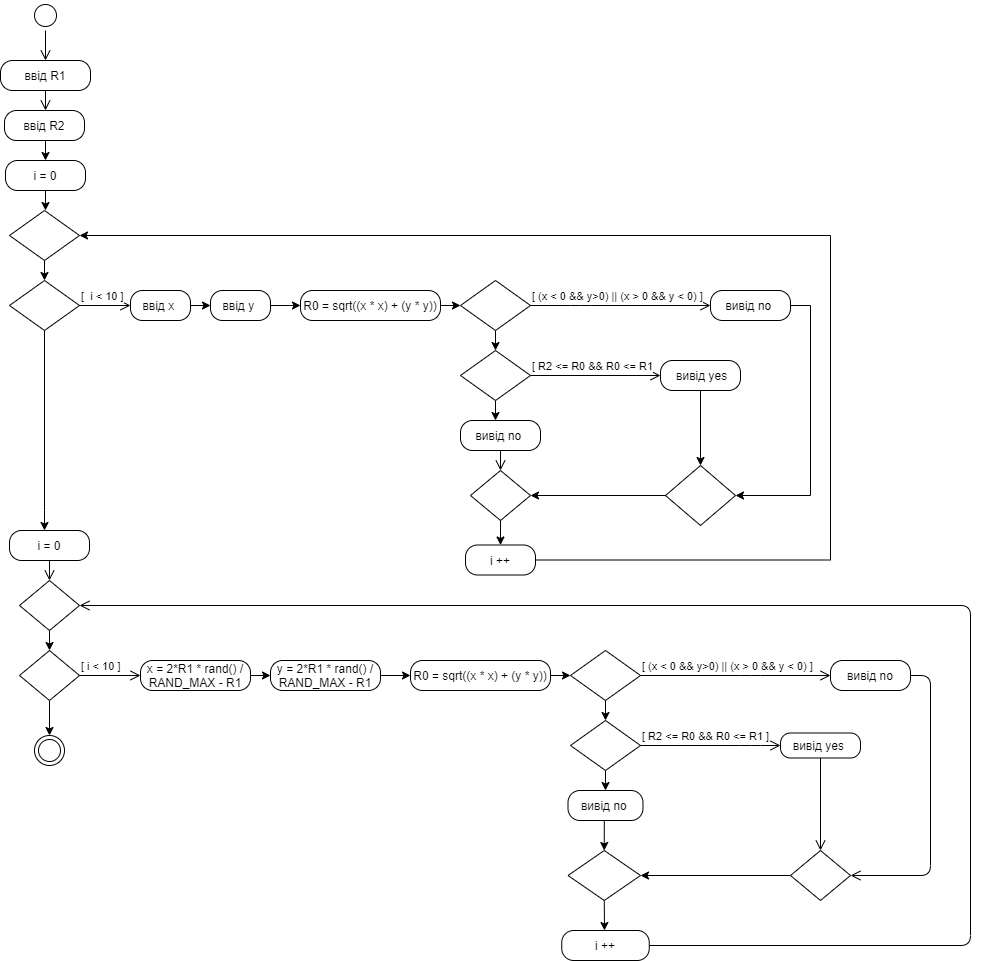

The diagram above was exported from draw.io. Its source (the exported page's mxGraphModel, read from the mxfile embedded in the PNG):
<mxGraphModel dx="782" dy="469" grid="1" gridSize="10" guides="1" tooltips="1" connect="1" arrows="1" fold="1" page="1" pageScale="1" pageWidth="827" pageHeight="1169" math="0" shadow="0">
  <root>
    <mxCell id="0" />
    <mxCell id="1" parent="0" />
    <mxCell id="0hST95QoCf0VxtxPh8JP-1" value="" style="ellipse;html=1;shape=startState;" vertex="1" parent="1">
      <mxGeometry x="90" y="10" width="30" height="30" as="geometry" />
    </mxCell>
    <mxCell id="0hST95QoCf0VxtxPh8JP-2" value="" style="edgeStyle=orthogonalEdgeStyle;html=1;verticalAlign=bottom;endArrow=open;endSize=8;" edge="1" source="0hST95QoCf0VxtxPh8JP-1" parent="1">
      <mxGeometry relative="1" as="geometry">
        <mxPoint x="105" y="70" as="targetPoint" />
      </mxGeometry>
    </mxCell>
    <mxCell id="0hST95QoCf0VxtxPh8JP-4" value="ввід R1" style="rounded=1;whiteSpace=wrap;html=1;arcSize=40;" vertex="1" parent="1">
      <mxGeometry x="60" y="70" width="90" height="30" as="geometry" />
    </mxCell>
    <mxCell id="0hST95QoCf0VxtxPh8JP-5" value="" style="edgeStyle=orthogonalEdgeStyle;html=1;verticalAlign=bottom;endArrow=open;endSize=8;" edge="1" source="0hST95QoCf0VxtxPh8JP-4" parent="1">
      <mxGeometry relative="1" as="geometry">
        <mxPoint x="105" y="120" as="targetPoint" />
      </mxGeometry>
    </mxCell>
    <mxCell id="0hST95QoCf0VxtxPh8JP-9" style="edgeStyle=orthogonalEdgeStyle;rounded=0;orthogonalLoop=1;jettySize=auto;html=1;exitX=0.5;exitY=1;exitDx=0;exitDy=0;" edge="1" parent="1" source="0hST95QoCf0VxtxPh8JP-6">
      <mxGeometry relative="1" as="geometry">
        <mxPoint x="105" y="170" as="targetPoint" />
      </mxGeometry>
    </mxCell>
    <mxCell id="0hST95QoCf0VxtxPh8JP-6" value="ввід R2" style="rounded=1;whiteSpace=wrap;html=1;arcSize=40;" vertex="1" parent="1">
      <mxGeometry x="64" y="120" width="80" height="30" as="geometry" />
    </mxCell>
    <mxCell id="0hST95QoCf0VxtxPh8JP-12" style="edgeStyle=orthogonalEdgeStyle;rounded=0;orthogonalLoop=1;jettySize=auto;html=1;exitX=0.5;exitY=1;exitDx=0;exitDy=0;" edge="1" parent="1" source="0hST95QoCf0VxtxPh8JP-10">
      <mxGeometry relative="1" as="geometry">
        <mxPoint x="105" y="220" as="targetPoint" />
      </mxGeometry>
    </mxCell>
    <mxCell id="0hST95QoCf0VxtxPh8JP-10" value="i = 0" style="rounded=1;whiteSpace=wrap;html=1;arcSize=40;" vertex="1" parent="1">
      <mxGeometry x="65" y="170" width="80" height="30" as="geometry" />
    </mxCell>
    <mxCell id="0hST95QoCf0VxtxPh8JP-16" style="edgeStyle=orthogonalEdgeStyle;rounded=0;orthogonalLoop=1;jettySize=auto;html=1;exitX=0.5;exitY=1;exitDx=0;exitDy=0;" edge="1" parent="1" source="0hST95QoCf0VxtxPh8JP-13">
      <mxGeometry relative="1" as="geometry">
        <mxPoint x="104" y="290" as="targetPoint" />
      </mxGeometry>
    </mxCell>
    <mxCell id="0hST95QoCf0VxtxPh8JP-13" value="" style="rhombus;whiteSpace=wrap;html=1;" vertex="1" parent="1">
      <mxGeometry x="69" y="220" width="70" height="50" as="geometry" />
    </mxCell>
    <mxCell id="0hST95QoCf0VxtxPh8JP-61" style="edgeStyle=orthogonalEdgeStyle;rounded=0;orthogonalLoop=1;jettySize=auto;html=1;exitX=0.5;exitY=1;exitDx=0;exitDy=0;" edge="1" parent="1" source="0hST95QoCf0VxtxPh8JP-17">
      <mxGeometry relative="1" as="geometry">
        <mxPoint x="104" y="540" as="targetPoint" />
        <Array as="points">
          <mxPoint x="104" y="520" />
          <mxPoint x="104" y="520" />
        </Array>
      </mxGeometry>
    </mxCell>
    <mxCell id="0hST95QoCf0VxtxPh8JP-17" value="" style="rhombus;whiteSpace=wrap;html=1;" vertex="1" parent="1">
      <mxGeometry x="69" y="290" width="70" height="50" as="geometry" />
    </mxCell>
    <mxCell id="0hST95QoCf0VxtxPh8JP-18" value="[&amp;nbsp;&amp;nbsp;i &amp;lt; 10 ]" style="edgeStyle=orthogonalEdgeStyle;html=1;align=left;verticalAlign=bottom;endArrow=open;endSize=8;" edge="1" source="0hST95QoCf0VxtxPh8JP-17" parent="1">
      <mxGeometry x="-1" relative="1" as="geometry">
        <mxPoint x="190" y="315" as="targetPoint" />
        <Array as="points">
          <mxPoint x="190" y="315" />
          <mxPoint x="190" y="315" />
        </Array>
      </mxGeometry>
    </mxCell>
    <mxCell id="0hST95QoCf0VxtxPh8JP-31" style="edgeStyle=orthogonalEdgeStyle;rounded=0;orthogonalLoop=1;jettySize=auto;html=1;exitX=1;exitY=0.5;exitDx=0;exitDy=0;" edge="1" parent="1" source="0hST95QoCf0VxtxPh8JP-20">
      <mxGeometry relative="1" as="geometry">
        <mxPoint x="270" y="315" as="targetPoint" />
      </mxGeometry>
    </mxCell>
    <mxCell id="0hST95QoCf0VxtxPh8JP-20" value="ввід x&amp;nbsp;" style="rounded=1;whiteSpace=wrap;html=1;arcSize=40;" vertex="1" parent="1">
      <mxGeometry x="190" y="300" width="60" height="30" as="geometry" />
    </mxCell>
    <mxCell id="0hST95QoCf0VxtxPh8JP-29" style="edgeStyle=orthogonalEdgeStyle;rounded=0;orthogonalLoop=1;jettySize=auto;html=1;exitX=1;exitY=0.5;exitDx=0;exitDy=0;" edge="1" parent="1" source="0hST95QoCf0VxtxPh8JP-23">
      <mxGeometry relative="1" as="geometry">
        <mxPoint x="360" y="315" as="targetPoint" />
        <Array as="points">
          <mxPoint x="350" y="315" />
          <mxPoint x="350" y="315" />
        </Array>
      </mxGeometry>
    </mxCell>
    <mxCell id="0hST95QoCf0VxtxPh8JP-23" value="ввід y&amp;nbsp;" style="rounded=1;whiteSpace=wrap;html=1;arcSize=40;" vertex="1" parent="1">
      <mxGeometry x="270" y="300" width="60" height="30" as="geometry" />
    </mxCell>
    <mxCell id="0hST95QoCf0VxtxPh8JP-35" style="edgeStyle=orthogonalEdgeStyle;rounded=0;orthogonalLoop=1;jettySize=auto;html=1;exitX=1;exitY=0.5;exitDx=0;exitDy=0;entryX=0;entryY=0.5;entryDx=0;entryDy=0;" edge="1" parent="1" source="0hST95QoCf0VxtxPh8JP-27" target="0hST95QoCf0VxtxPh8JP-32">
      <mxGeometry relative="1" as="geometry" />
    </mxCell>
    <mxCell id="0hST95QoCf0VxtxPh8JP-27" value="R0 = sqrt((x * x) + (y * y))" style="rounded=1;whiteSpace=wrap;html=1;arcSize=40;" vertex="1" parent="1">
      <mxGeometry x="360" y="300" width="140" height="30" as="geometry" />
    </mxCell>
    <mxCell id="0hST95QoCf0VxtxPh8JP-37" style="edgeStyle=orthogonalEdgeStyle;rounded=0;orthogonalLoop=1;jettySize=auto;html=1;exitX=0.5;exitY=1;exitDx=0;exitDy=0;" edge="1" parent="1" source="0hST95QoCf0VxtxPh8JP-32">
      <mxGeometry relative="1" as="geometry">
        <mxPoint x="555" y="360" as="targetPoint" />
      </mxGeometry>
    </mxCell>
    <mxCell id="0hST95QoCf0VxtxPh8JP-32" value="" style="rhombus;whiteSpace=wrap;html=1;" vertex="1" parent="1">
      <mxGeometry x="520" y="290" width="70" height="50" as="geometry" />
    </mxCell>
    <mxCell id="0hST95QoCf0VxtxPh8JP-33" value="[&amp;nbsp;(x &amp;lt; 0 &amp;amp;&amp;amp; y&amp;gt;0) || (x &amp;gt; 0 &amp;amp;&amp;amp; y &amp;lt; 0) ]" style="edgeStyle=orthogonalEdgeStyle;html=1;align=left;verticalAlign=bottom;endArrow=open;endSize=8;" edge="1" source="0hST95QoCf0VxtxPh8JP-32" parent="1" target="0hST95QoCf0VxtxPh8JP-36">
      <mxGeometry x="-1" relative="1" as="geometry">
        <mxPoint x="780" y="315" as="targetPoint" />
        <Array as="points">
          <mxPoint x="640" y="315" />
          <mxPoint x="640" y="315" />
        </Array>
      </mxGeometry>
    </mxCell>
    <mxCell id="0hST95QoCf0VxtxPh8JP-56" style="edgeStyle=orthogonalEdgeStyle;rounded=0;orthogonalLoop=1;jettySize=auto;html=1;exitX=1;exitY=0.5;exitDx=0;exitDy=0;entryX=1;entryY=0.5;entryDx=0;entryDy=0;" edge="1" parent="1" source="0hST95QoCf0VxtxPh8JP-36" target="0hST95QoCf0VxtxPh8JP-52">
      <mxGeometry relative="1" as="geometry">
        <mxPoint x="870" y="510" as="targetPoint" />
        <Array as="points">
          <mxPoint x="870" y="315" />
          <mxPoint x="870" y="505" />
        </Array>
      </mxGeometry>
    </mxCell>
    <mxCell id="0hST95QoCf0VxtxPh8JP-36" value="вивід no&amp;nbsp;" style="rounded=1;whiteSpace=wrap;html=1;arcSize=40;" vertex="1" parent="1">
      <mxGeometry x="770" y="300" width="80" height="30" as="geometry" />
    </mxCell>
    <mxCell id="0hST95QoCf0VxtxPh8JP-43" style="edgeStyle=orthogonalEdgeStyle;rounded=0;orthogonalLoop=1;jettySize=auto;html=1;exitX=0.5;exitY=1;exitDx=0;exitDy=0;" edge="1" parent="1" source="0hST95QoCf0VxtxPh8JP-38">
      <mxGeometry relative="1" as="geometry">
        <mxPoint x="555" y="430" as="targetPoint" />
      </mxGeometry>
    </mxCell>
    <mxCell id="0hST95QoCf0VxtxPh8JP-38" value="" style="rhombus;whiteSpace=wrap;html=1;" vertex="1" parent="1">
      <mxGeometry x="520" y="360" width="70" height="50" as="geometry" />
    </mxCell>
    <mxCell id="0hST95QoCf0VxtxPh8JP-39" value="[ R2 &amp;lt;= R0 &amp;amp;&amp;amp; R0 &amp;lt;= R1" style="edgeStyle=orthogonalEdgeStyle;html=1;align=left;verticalAlign=bottom;endArrow=open;endSize=8;" edge="1" source="0hST95QoCf0VxtxPh8JP-38" parent="1">
      <mxGeometry x="-1" relative="1" as="geometry">
        <mxPoint x="720" y="385" as="targetPoint" />
      </mxGeometry>
    </mxCell>
    <mxCell id="0hST95QoCf0VxtxPh8JP-55" style="edgeStyle=orthogonalEdgeStyle;rounded=0;orthogonalLoop=1;jettySize=auto;html=1;exitX=0.5;exitY=1;exitDx=0;exitDy=0;entryX=0.5;entryY=0;entryDx=0;entryDy=0;" edge="1" parent="1" source="0hST95QoCf0VxtxPh8JP-41" target="0hST95QoCf0VxtxPh8JP-52">
      <mxGeometry relative="1" as="geometry" />
    </mxCell>
    <mxCell id="0hST95QoCf0VxtxPh8JP-41" value="&amp;nbsp;вивід yes" style="rounded=1;whiteSpace=wrap;html=1;arcSize=40;" vertex="1" parent="1">
      <mxGeometry x="720" y="370" width="80" height="30" as="geometry" />
    </mxCell>
    <mxCell id="0hST95QoCf0VxtxPh8JP-44" value="вивід no&amp;nbsp;" style="rounded=1;whiteSpace=wrap;html=1;arcSize=40;" vertex="1" parent="1">
      <mxGeometry x="520" y="430" width="80" height="30" as="geometry" />
    </mxCell>
    <mxCell id="0hST95QoCf0VxtxPh8JP-45" value="" style="edgeStyle=orthogonalEdgeStyle;html=1;verticalAlign=bottom;endArrow=open;endSize=8;" edge="1" source="0hST95QoCf0VxtxPh8JP-44" parent="1">
      <mxGeometry relative="1" as="geometry">
        <mxPoint x="560" y="480" as="targetPoint" />
      </mxGeometry>
    </mxCell>
    <mxCell id="0hST95QoCf0VxtxPh8JP-58" style="edgeStyle=orthogonalEdgeStyle;rounded=0;orthogonalLoop=1;jettySize=auto;html=1;exitX=0.5;exitY=1;exitDx=0;exitDy=0;" edge="1" parent="1" source="0hST95QoCf0VxtxPh8JP-46" target="0hST95QoCf0VxtxPh8JP-59">
      <mxGeometry relative="1" as="geometry">
        <mxPoint x="560" y="550" as="targetPoint" />
      </mxGeometry>
    </mxCell>
    <mxCell id="0hST95QoCf0VxtxPh8JP-46" value="" style="rhombus;whiteSpace=wrap;html=1;" vertex="1" parent="1">
      <mxGeometry x="530" y="480" width="60" height="50" as="geometry" />
    </mxCell>
    <mxCell id="0hST95QoCf0VxtxPh8JP-57" style="edgeStyle=orthogonalEdgeStyle;rounded=0;orthogonalLoop=1;jettySize=auto;html=1;exitX=0;exitY=0.5;exitDx=0;exitDy=0;entryX=1;entryY=0.5;entryDx=0;entryDy=0;" edge="1" parent="1" source="0hST95QoCf0VxtxPh8JP-52" target="0hST95QoCf0VxtxPh8JP-46">
      <mxGeometry relative="1" as="geometry" />
    </mxCell>
    <mxCell id="0hST95QoCf0VxtxPh8JP-52" value="" style="rhombus;whiteSpace=wrap;html=1;" vertex="1" parent="1">
      <mxGeometry x="725" y="475" width="70" height="60" as="geometry" />
    </mxCell>
    <mxCell id="0hST95QoCf0VxtxPh8JP-60" style="edgeStyle=orthogonalEdgeStyle;rounded=0;orthogonalLoop=1;jettySize=auto;html=1;exitX=1;exitY=0.5;exitDx=0;exitDy=0;entryX=1;entryY=0.5;entryDx=0;entryDy=0;" edge="1" parent="1" source="0hST95QoCf0VxtxPh8JP-59" target="0hST95QoCf0VxtxPh8JP-13">
      <mxGeometry relative="1" as="geometry">
        <mxPoint x="280" y="240" as="targetPoint" />
        <Array as="points">
          <mxPoint x="890" y="570" />
          <mxPoint x="890" y="245" />
        </Array>
      </mxGeometry>
    </mxCell>
    <mxCell id="0hST95QoCf0VxtxPh8JP-59" value="i ++" style="rounded=1;whiteSpace=wrap;html=1;arcSize=40;" vertex="1" parent="1">
      <mxGeometry x="525" y="554.5" width="70" height="30" as="geometry" />
    </mxCell>
    <mxCell id="0hST95QoCf0VxtxPh8JP-62" value="i = 0" style="rounded=1;whiteSpace=wrap;html=1;arcSize=40;" vertex="1" parent="1">
      <mxGeometry x="69" y="540" width="80" height="30" as="geometry" />
    </mxCell>
    <mxCell id="0hST95QoCf0VxtxPh8JP-63" value="" style="edgeStyle=orthogonalEdgeStyle;html=1;verticalAlign=bottom;endArrow=open;endSize=8;" edge="1" source="0hST95QoCf0VxtxPh8JP-62" parent="1">
      <mxGeometry relative="1" as="geometry">
        <mxPoint x="109" y="590" as="targetPoint" />
      </mxGeometry>
    </mxCell>
    <mxCell id="0hST95QoCf0VxtxPh8JP-70" style="edgeStyle=orthogonalEdgeStyle;rounded=0;orthogonalLoop=1;jettySize=auto;html=1;exitX=0.5;exitY=1;exitDx=0;exitDy=0;" edge="1" parent="1" source="0hST95QoCf0VxtxPh8JP-67">
      <mxGeometry relative="1" as="geometry">
        <mxPoint x="109" y="660" as="targetPoint" />
      </mxGeometry>
    </mxCell>
    <mxCell id="0hST95QoCf0VxtxPh8JP-67" value="" style="rhombus;whiteSpace=wrap;html=1;" vertex="1" parent="1">
      <mxGeometry x="79" y="590" width="60" height="50" as="geometry" />
    </mxCell>
    <mxCell id="0hST95QoCf0VxtxPh8JP-113" style="edgeStyle=orthogonalEdgeStyle;rounded=0;orthogonalLoop=1;jettySize=auto;html=1;exitX=0.5;exitY=1;exitDx=0;exitDy=0;" edge="1" parent="1" source="0hST95QoCf0VxtxPh8JP-71" target="0hST95QoCf0VxtxPh8JP-114">
      <mxGeometry relative="1" as="geometry">
        <mxPoint x="109" y="760" as="targetPoint" />
      </mxGeometry>
    </mxCell>
    <mxCell id="0hST95QoCf0VxtxPh8JP-71" value="" style="rhombus;whiteSpace=wrap;html=1;" vertex="1" parent="1">
      <mxGeometry x="79" y="660" width="60" height="50" as="geometry" />
    </mxCell>
    <mxCell id="0hST95QoCf0VxtxPh8JP-72" value="[&amp;nbsp;i &amp;lt; 10 ]" style="edgeStyle=orthogonalEdgeStyle;html=1;align=left;verticalAlign=bottom;endArrow=open;endSize=8;" edge="1" source="0hST95QoCf0VxtxPh8JP-71" parent="1">
      <mxGeometry x="-1" relative="1" as="geometry">
        <mxPoint x="200" y="685" as="targetPoint" />
      </mxGeometry>
    </mxCell>
    <mxCell id="0hST95QoCf0VxtxPh8JP-76" style="edgeStyle=orthogonalEdgeStyle;rounded=0;orthogonalLoop=1;jettySize=auto;html=1;exitX=1;exitY=0.5;exitDx=0;exitDy=0;" edge="1" parent="1" source="0hST95QoCf0VxtxPh8JP-74">
      <mxGeometry relative="1" as="geometry">
        <mxPoint x="330" y="685" as="targetPoint" />
      </mxGeometry>
    </mxCell>
    <mxCell id="0hST95QoCf0VxtxPh8JP-74" value="x = 2*R1 * rand() / RAND_MAX - R1" style="rounded=1;whiteSpace=wrap;html=1;arcSize=40;" vertex="1" parent="1">
      <mxGeometry x="200" y="670" width="110" height="30" as="geometry" />
    </mxCell>
    <mxCell id="0hST95QoCf0VxtxPh8JP-79" style="edgeStyle=orthogonalEdgeStyle;rounded=0;orthogonalLoop=1;jettySize=auto;html=1;exitX=1;exitY=0.5;exitDx=0;exitDy=0;" edge="1" parent="1" source="0hST95QoCf0VxtxPh8JP-77">
      <mxGeometry relative="1" as="geometry">
        <mxPoint x="470" y="685" as="targetPoint" />
      </mxGeometry>
    </mxCell>
    <mxCell id="0hST95QoCf0VxtxPh8JP-77" value="y = 2*R1 * rand() / RAND_MAX - R1" style="rounded=1;whiteSpace=wrap;html=1;arcSize=40;" vertex="1" parent="1">
      <mxGeometry x="330" y="670" width="110" height="30" as="geometry" />
    </mxCell>
    <mxCell id="0hST95QoCf0VxtxPh8JP-88" style="edgeStyle=orthogonalEdgeStyle;rounded=0;orthogonalLoop=1;jettySize=auto;html=1;exitX=1;exitY=0.5;exitDx=0;exitDy=0;entryX=0;entryY=0.5;entryDx=0;entryDy=0;" edge="1" parent="1" source="0hST95QoCf0VxtxPh8JP-83" target="0hST95QoCf0VxtxPh8JP-85">
      <mxGeometry relative="1" as="geometry" />
    </mxCell>
    <mxCell id="0hST95QoCf0VxtxPh8JP-83" value="R0 = sqrt((x * x) + (y * y))" style="rounded=1;whiteSpace=wrap;html=1;arcSize=40;" vertex="1" parent="1">
      <mxGeometry x="470" y="670" width="140" height="30" as="geometry" />
    </mxCell>
    <mxCell id="0hST95QoCf0VxtxPh8JP-93" style="edgeStyle=orthogonalEdgeStyle;rounded=0;orthogonalLoop=1;jettySize=auto;html=1;exitX=0.5;exitY=1;exitDx=0;exitDy=0;" edge="1" parent="1" source="0hST95QoCf0VxtxPh8JP-85">
      <mxGeometry relative="1" as="geometry">
        <mxPoint x="665" y="730" as="targetPoint" />
      </mxGeometry>
    </mxCell>
    <mxCell id="0hST95QoCf0VxtxPh8JP-85" value="" style="rhombus;whiteSpace=wrap;html=1;" vertex="1" parent="1">
      <mxGeometry x="630" y="660" width="70" height="50" as="geometry" />
    </mxCell>
    <mxCell id="0hST95QoCf0VxtxPh8JP-86" value="[&amp;nbsp;(x &amp;lt; 0 &amp;amp;&amp;amp; y&amp;gt;0) || (x &amp;gt; 0 &amp;amp;&amp;amp; y &amp;lt; 0) ]" style="edgeStyle=orthogonalEdgeStyle;html=1;align=left;verticalAlign=bottom;endArrow=open;endSize=8;" edge="1" source="0hST95QoCf0VxtxPh8JP-85" parent="1">
      <mxGeometry x="-1" relative="1" as="geometry">
        <mxPoint x="890" y="685" as="targetPoint" />
        <Array as="points">
          <mxPoint x="810" y="685" />
        </Array>
      </mxGeometry>
    </mxCell>
    <mxCell id="0hST95QoCf0VxtxPh8JP-89" value="вивід no" style="rounded=1;whiteSpace=wrap;html=1;arcSize=40;" vertex="1" parent="1">
      <mxGeometry x="890" y="670" width="80" height="30" as="geometry" />
    </mxCell>
    <mxCell id="0hST95QoCf0VxtxPh8JP-90" value="" style="edgeStyle=orthogonalEdgeStyle;html=1;verticalAlign=bottom;endArrow=open;endSize=8;entryX=1;entryY=0.5;entryDx=0;entryDy=0;" edge="1" source="0hST95QoCf0VxtxPh8JP-89" parent="1" target="0hST95QoCf0VxtxPh8JP-106">
      <mxGeometry relative="1" as="geometry">
        <mxPoint x="990" y="780" as="targetPoint" />
        <Array as="points">
          <mxPoint x="990" y="685" />
          <mxPoint x="990" y="885" />
        </Array>
      </mxGeometry>
    </mxCell>
    <mxCell id="0hST95QoCf0VxtxPh8JP-99" style="edgeStyle=orthogonalEdgeStyle;rounded=0;orthogonalLoop=1;jettySize=auto;html=1;exitX=0.5;exitY=1;exitDx=0;exitDy=0;" edge="1" parent="1" source="0hST95QoCf0VxtxPh8JP-94">
      <mxGeometry relative="1" as="geometry">
        <mxPoint x="665" y="800" as="targetPoint" />
      </mxGeometry>
    </mxCell>
    <mxCell id="0hST95QoCf0VxtxPh8JP-94" value="" style="rhombus;whiteSpace=wrap;html=1;" vertex="1" parent="1">
      <mxGeometry x="630" y="730" width="70" height="50" as="geometry" />
    </mxCell>
    <mxCell id="0hST95QoCf0VxtxPh8JP-95" value="[ R2 &amp;lt;= R0 &amp;amp;&amp;amp; R0 &amp;lt;= R1 ]" style="edgeStyle=orthogonalEdgeStyle;html=1;align=left;verticalAlign=bottom;endArrow=open;endSize=8;" edge="1" source="0hST95QoCf0VxtxPh8JP-94" parent="1">
      <mxGeometry x="-1" relative="1" as="geometry">
        <mxPoint x="840" y="755" as="targetPoint" />
        <Array as="points">
          <mxPoint x="810" y="755" />
          <mxPoint x="810" y="755" />
        </Array>
      </mxGeometry>
    </mxCell>
    <mxCell id="0hST95QoCf0VxtxPh8JP-97" value="вивід yes&amp;nbsp;" style="rounded=1;whiteSpace=wrap;html=1;arcSize=40;" vertex="1" parent="1">
      <mxGeometry x="840" y="742.5" width="80" height="25" as="geometry" />
    </mxCell>
    <mxCell id="0hST95QoCf0VxtxPh8JP-98" value="" style="edgeStyle=orthogonalEdgeStyle;html=1;verticalAlign=bottom;endArrow=open;endSize=8;" edge="1" source="0hST95QoCf0VxtxPh8JP-97" parent="1" target="0hST95QoCf0VxtxPh8JP-106">
      <mxGeometry relative="1" as="geometry">
        <mxPoint x="880" y="810" as="targetPoint" />
      </mxGeometry>
    </mxCell>
    <mxCell id="0hST95QoCf0VxtxPh8JP-105" style="edgeStyle=orthogonalEdgeStyle;rounded=0;orthogonalLoop=1;jettySize=auto;html=1;exitX=0.5;exitY=1;exitDx=0;exitDy=0;entryX=0.5;entryY=0;entryDx=0;entryDy=0;" edge="1" parent="1" source="0hST95QoCf0VxtxPh8JP-100" target="0hST95QoCf0VxtxPh8JP-102">
      <mxGeometry relative="1" as="geometry" />
    </mxCell>
    <mxCell id="0hST95QoCf0VxtxPh8JP-100" value="вивід no&amp;nbsp;" style="rounded=1;whiteSpace=wrap;html=1;arcSize=40;" vertex="1" parent="1">
      <mxGeometry x="627.5" y="800" width="75" height="30" as="geometry" />
    </mxCell>
    <mxCell id="0hST95QoCf0VxtxPh8JP-110" style="edgeStyle=orthogonalEdgeStyle;rounded=0;orthogonalLoop=1;jettySize=auto;html=1;exitX=0.5;exitY=1;exitDx=0;exitDy=0;" edge="1" parent="1" source="0hST95QoCf0VxtxPh8JP-102">
      <mxGeometry relative="1" as="geometry">
        <mxPoint x="664" y="940" as="targetPoint" />
      </mxGeometry>
    </mxCell>
    <mxCell id="0hST95QoCf0VxtxPh8JP-102" value="" style="rhombus;whiteSpace=wrap;html=1;" vertex="1" parent="1">
      <mxGeometry x="627.5" y="860" width="72.5" height="50" as="geometry" />
    </mxCell>
    <mxCell id="0hST95QoCf0VxtxPh8JP-109" style="edgeStyle=orthogonalEdgeStyle;rounded=0;orthogonalLoop=1;jettySize=auto;html=1;exitX=0;exitY=0.5;exitDx=0;exitDy=0;entryX=1;entryY=0.5;entryDx=0;entryDy=0;" edge="1" parent="1" source="0hST95QoCf0VxtxPh8JP-106" target="0hST95QoCf0VxtxPh8JP-102">
      <mxGeometry relative="1" as="geometry" />
    </mxCell>
    <mxCell id="0hST95QoCf0VxtxPh8JP-106" value="" style="rhombus;whiteSpace=wrap;html=1;" vertex="1" parent="1">
      <mxGeometry x="850" y="860" width="60" height="50" as="geometry" />
    </mxCell>
    <mxCell id="0hST95QoCf0VxtxPh8JP-111" value="i ++" style="rounded=1;whiteSpace=wrap;html=1;arcSize=40;" vertex="1" parent="1">
      <mxGeometry x="621.25" y="940" width="87.5" height="30" as="geometry" />
    </mxCell>
    <mxCell id="0hST95QoCf0VxtxPh8JP-112" value="" style="edgeStyle=orthogonalEdgeStyle;html=1;verticalAlign=bottom;endArrow=open;endSize=8;exitX=1;exitY=0.5;exitDx=0;exitDy=0;entryX=1;entryY=0.5;entryDx=0;entryDy=0;" edge="1" source="0hST95QoCf0VxtxPh8JP-111" parent="1" target="0hST95QoCf0VxtxPh8JP-67">
      <mxGeometry relative="1" as="geometry">
        <mxPoint x="390" y="630" as="targetPoint" />
        <Array as="points">
          <mxPoint x="1030" y="955" />
          <mxPoint x="1030" y="615" />
        </Array>
      </mxGeometry>
    </mxCell>
    <mxCell id="0hST95QoCf0VxtxPh8JP-114" value="" style="ellipse;html=1;shape=endState;" vertex="1" parent="1">
      <mxGeometry x="94" y="745" width="30" height="30" as="geometry" />
    </mxCell>
  </root>
</mxGraphModel>